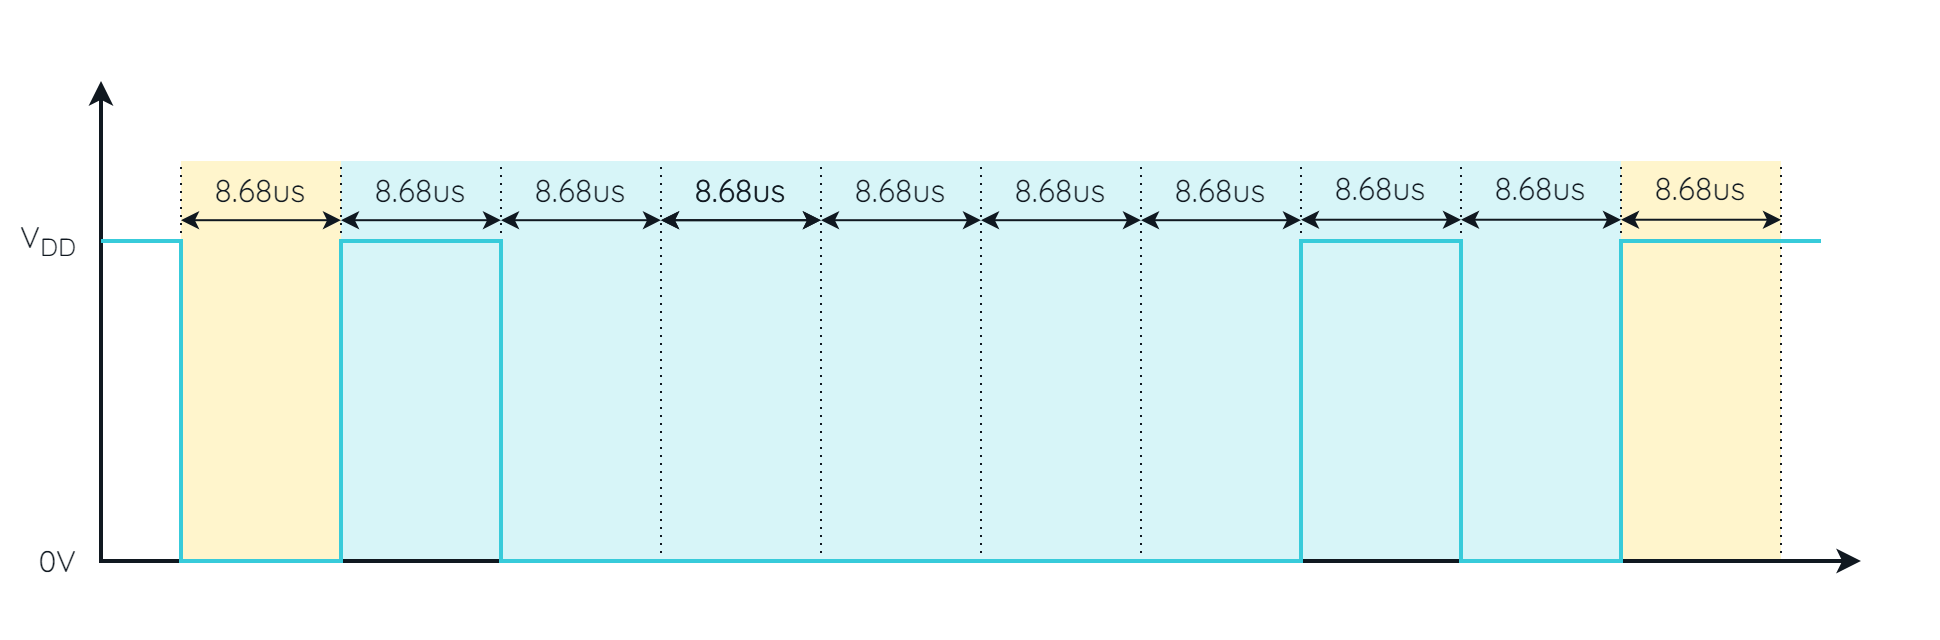

The diagram above was exported from draw.io. Its source (the exported page's mxGraphModel, read from the mxfile embedded in the PNG):
<mxGraphModel dx="1195" dy="804" grid="1" gridSize="10" guides="1" tooltips="1" connect="1" arrows="1" fold="1" page="1" pageScale="1" pageWidth="850" pageHeight="1100" math="0" shadow="0">
  <root>
    <mxCell id="0" />
    <mxCell id="1" parent="0" />
    <mxCell id="3ZsfJn87HCdDmCUiILHF-72" value="" style="rounded=0;whiteSpace=wrap;html=1;strokeColor=none;strokeWidth=2;fontFamily=Arial;fontSize=20;fontColor=#FFFFFF;fillColor=#FFCD00;opacity=20;" parent="1" vertex="1">
      <mxGeometry x="120" y="280" width="80" height="200" as="geometry" />
    </mxCell>
    <mxCell id="3ZsfJn87HCdDmCUiILHF-19" value="" style="rounded=0;whiteSpace=wrap;html=1;strokeColor=none;strokeWidth=2;fontFamily=Arial;fontSize=20;fontColor=#FFFFFF;fillColor=none;" parent="1" vertex="1">
      <mxGeometry x="40" y="200" width="960" height="320" as="geometry" />
    </mxCell>
    <mxCell id="3ZsfJn87HCdDmCUiILHF-61" value="" style="endArrow=none;dashed=1;html=1;dashPattern=1 3;strokeWidth=1;rounded=0;strokeColor=#101820;fontFamily=Arial;fontSize=20;fontColor=#101820;fillColor=none;" parent="1" edge="1">
      <mxGeometry width="50" height="50" relative="1" as="geometry">
        <mxPoint x="120" y="480" as="sourcePoint" />
        <mxPoint x="120" y="280" as="targetPoint" />
      </mxGeometry>
    </mxCell>
    <mxCell id="3ZsfJn87HCdDmCUiILHF-73" value="" style="rounded=0;whiteSpace=wrap;html=1;strokeColor=none;strokeWidth=2;fontFamily=Arial;fontSize=20;fontColor=#FFFFFF;fillColor=#FFCD00;opacity=20;" parent="1" vertex="1">
      <mxGeometry x="840" y="280" width="80" height="200" as="geometry" />
    </mxCell>
    <mxCell id="3ZsfJn87HCdDmCUiILHF-74" value="" style="rounded=0;whiteSpace=wrap;html=1;strokeColor=none;strokeWidth=2;fontFamily=Arial;fontSize=20;fontColor=#FFFFFF;fillColor=#38CBDA;opacity=20;" parent="1" vertex="1">
      <mxGeometry x="200" y="280" width="640" height="200" as="geometry" />
    </mxCell>
    <mxCell id="3ZsfJn87HCdDmCUiILHF-58" value="" style="endArrow=classic;html=1;rounded=0;strokeColor=#101820;strokeWidth=2;fontFamily=Arial;fontSize=20;fontColor=#101820;fillColor=none;startArrow=classic;startFill=1;" parent="1" edge="1">
      <mxGeometry width="50" height="50" relative="1" as="geometry">
        <mxPoint x="960" y="480" as="sourcePoint" />
        <mxPoint x="80" y="240" as="targetPoint" />
        <Array as="points">
          <mxPoint x="80" y="480" />
        </Array>
      </mxGeometry>
    </mxCell>
    <mxCell id="3ZsfJn87HCdDmCUiILHF-60" value="" style="endArrow=none;dashed=1;html=1;dashPattern=1 3;strokeWidth=1;rounded=0;strokeColor=#101820;fontFamily=Arial;fontSize=20;fontColor=#101820;fillColor=none;" parent="1" edge="1">
      <mxGeometry width="50" height="50" relative="1" as="geometry">
        <mxPoint x="200" y="480" as="sourcePoint" />
        <mxPoint x="200" y="280" as="targetPoint" />
      </mxGeometry>
    </mxCell>
    <mxCell id="3ZsfJn87HCdDmCUiILHF-62" value="" style="endArrow=none;dashed=1;html=1;dashPattern=1 3;strokeWidth=1;rounded=0;strokeColor=#101820;fontFamily=Arial;fontSize=20;fontColor=#101820;fillColor=none;" parent="1" edge="1">
      <mxGeometry width="50" height="50" relative="1" as="geometry">
        <mxPoint x="360" y="480" as="sourcePoint" />
        <mxPoint x="360" y="280" as="targetPoint" />
      </mxGeometry>
    </mxCell>
    <mxCell id="3ZsfJn87HCdDmCUiILHF-63" value="" style="endArrow=none;dashed=1;html=1;dashPattern=1 3;strokeWidth=1;rounded=0;strokeColor=#101820;fontFamily=Arial;fontSize=20;fontColor=#101820;fillColor=none;" parent="1" edge="1">
      <mxGeometry width="50" height="50" relative="1" as="geometry">
        <mxPoint x="280" y="480" as="sourcePoint" />
        <mxPoint x="280" y="280" as="targetPoint" />
      </mxGeometry>
    </mxCell>
    <mxCell id="3ZsfJn87HCdDmCUiILHF-64" value="" style="endArrow=none;dashed=1;html=1;dashPattern=1 3;strokeWidth=1;rounded=0;strokeColor=#101820;fontFamily=Arial;fontSize=20;fontColor=#101820;fillColor=none;" parent="1" edge="1">
      <mxGeometry width="50" height="50" relative="1" as="geometry">
        <mxPoint x="440" y="480" as="sourcePoint" />
        <mxPoint x="440" y="280" as="targetPoint" />
      </mxGeometry>
    </mxCell>
    <mxCell id="3ZsfJn87HCdDmCUiILHF-66" value="" style="endArrow=none;dashed=1;html=1;dashPattern=1 3;strokeWidth=1;rounded=0;strokeColor=#101820;fontFamily=Arial;fontSize=20;fontColor=#101820;fillColor=none;" parent="1" edge="1">
      <mxGeometry width="50" height="50" relative="1" as="geometry">
        <mxPoint x="600" y="480" as="sourcePoint" />
        <mxPoint x="600" y="280" as="targetPoint" />
      </mxGeometry>
    </mxCell>
    <mxCell id="3ZsfJn87HCdDmCUiILHF-67" value="" style="endArrow=none;dashed=1;html=1;dashPattern=1 3;strokeWidth=1;rounded=0;strokeColor=#101820;fontFamily=Arial;fontSize=20;fontColor=#101820;fillColor=none;" parent="1" edge="1">
      <mxGeometry width="50" height="50" relative="1" as="geometry">
        <mxPoint x="520" y="480" as="sourcePoint" />
        <mxPoint x="520" y="280" as="targetPoint" />
      </mxGeometry>
    </mxCell>
    <mxCell id="3ZsfJn87HCdDmCUiILHF-68" value="" style="endArrow=none;dashed=1;html=1;dashPattern=1 3;strokeWidth=1;rounded=0;strokeColor=#101820;fontFamily=Arial;fontSize=20;fontColor=#101820;fillColor=none;" parent="1" edge="1">
      <mxGeometry width="50" height="50" relative="1" as="geometry">
        <mxPoint x="760" y="480" as="sourcePoint" />
        <mxPoint x="760" y="280" as="targetPoint" />
      </mxGeometry>
    </mxCell>
    <mxCell id="3ZsfJn87HCdDmCUiILHF-69" value="" style="endArrow=none;dashed=1;html=1;dashPattern=1 3;strokeWidth=1;rounded=0;strokeColor=#101820;fontFamily=Arial;fontSize=20;fontColor=#101820;fillColor=none;" parent="1" edge="1">
      <mxGeometry width="50" height="50" relative="1" as="geometry">
        <mxPoint x="680" y="480" as="sourcePoint" />
        <mxPoint x="680" y="280" as="targetPoint" />
      </mxGeometry>
    </mxCell>
    <mxCell id="3ZsfJn87HCdDmCUiILHF-70" value="" style="endArrow=none;dashed=1;html=1;dashPattern=1 3;strokeWidth=1;rounded=0;strokeColor=#101820;fontFamily=Arial;fontSize=20;fontColor=#101820;fillColor=none;" parent="1" edge="1">
      <mxGeometry width="50" height="50" relative="1" as="geometry">
        <mxPoint x="920" y="480" as="sourcePoint" />
        <mxPoint x="920" y="280" as="targetPoint" />
      </mxGeometry>
    </mxCell>
    <mxCell id="3ZsfJn87HCdDmCUiILHF-71" value="" style="endArrow=none;dashed=1;html=1;dashPattern=1 3;strokeWidth=1;rounded=0;strokeColor=#101820;fontFamily=Arial;fontSize=20;fontColor=#101820;fillColor=none;" parent="1" edge="1">
      <mxGeometry width="50" height="50" relative="1" as="geometry">
        <mxPoint x="840" y="480" as="sourcePoint" />
        <mxPoint x="840" y="280" as="targetPoint" />
      </mxGeometry>
    </mxCell>
    <mxCell id="3ZsfJn87HCdDmCUiILHF-23" value="" style="endArrow=none;html=1;rounded=0;strokeColor=#38CBDA;strokeWidth=2;fontFamily=Arial;fontSize=20;fontColor=#101820;fillColor=#38CBDA;" parent="1" edge="1">
      <mxGeometry width="50" height="50" relative="1" as="geometry">
        <mxPoint x="80" y="320" as="sourcePoint" />
        <mxPoint x="940" y="320" as="targetPoint" />
        <Array as="points">
          <mxPoint x="120" y="320" />
          <mxPoint x="120" y="480" />
          <mxPoint x="200" y="480" />
          <mxPoint x="200" y="320" />
          <mxPoint x="280" y="320" />
          <mxPoint x="280" y="480" />
          <mxPoint x="680" y="480" />
          <mxPoint x="680" y="320" />
          <mxPoint x="760" y="320" />
          <mxPoint x="760" y="480" />
          <mxPoint x="840" y="480" />
          <mxPoint x="840" y="320" />
        </Array>
      </mxGeometry>
    </mxCell>
    <mxCell id="3ZsfJn87HCdDmCUiILHF-75" value="V&lt;sub&gt;DD&lt;/sub&gt;" style="rounded=0;whiteSpace=wrap;html=1;strokeColor=none;strokeWidth=2;fontFamily=Quicksand;fontSize=15;fontColor=#101820;fillColor=none;fontSource=https%3A%2F%2Ffonts.googleapis.com%2Fcss%3Ffamily%3DQuicksand;align=right;" parent="1" vertex="1">
      <mxGeometry x="30" y="310" width="40" height="20" as="geometry" />
    </mxCell>
    <mxCell id="3ZsfJn87HCdDmCUiILHF-76" value="0V" style="rounded=0;whiteSpace=wrap;html=1;strokeColor=none;strokeWidth=2;fontFamily=Quicksand;fontSize=15;fontColor=#101820;fillColor=none;fontSource=https%3A%2F%2Ffonts.googleapis.com%2Fcss%3Ffamily%3DQuicksand;align=right;" parent="1" vertex="1">
      <mxGeometry x="30" y="470" width="40" height="20" as="geometry" />
    </mxCell>
    <mxCell id="OvaMhujwZncSDVa2_eZZ-1" value="" style="endArrow=classic;startArrow=classic;html=1;rounded=0;strokeColor=#101820;strokeWidth=1;fontFamily=Arial;fontSize=20;fontColor=#101820;fillColor=none;" edge="1" parent="1">
      <mxGeometry width="50" height="50" relative="1" as="geometry">
        <mxPoint x="120" y="309.6" as="sourcePoint" />
        <mxPoint x="200" y="309.6" as="targetPoint" />
      </mxGeometry>
    </mxCell>
    <mxCell id="OvaMhujwZncSDVa2_eZZ-2" value="8.68us" style="rounded=0;whiteSpace=wrap;html=1;strokeColor=none;strokeWidth=2;fontFamily=Quicksand;fontSize=16;fontColor=#101820;fillColor=none;fontSource=https%3A%2F%2Ffonts.googleapis.com%2Fcss%3Ffamily%3DQuicksand;" vertex="1" parent="1">
      <mxGeometry x="120" y="279.6" width="80" height="30" as="geometry" />
    </mxCell>
    <mxCell id="OvaMhujwZncSDVa2_eZZ-5" value="" style="endArrow=classic;startArrow=classic;html=1;rounded=0;strokeColor=#101820;strokeWidth=1;fontFamily=Arial;fontSize=20;fontColor=#101820;fillColor=none;" edge="1" parent="1">
      <mxGeometry width="50" height="50" relative="1" as="geometry">
        <mxPoint x="200" y="309.6" as="sourcePoint" />
        <mxPoint x="280" y="309.6" as="targetPoint" />
      </mxGeometry>
    </mxCell>
    <mxCell id="OvaMhujwZncSDVa2_eZZ-6" value="8.68us" style="rounded=0;whiteSpace=wrap;html=1;strokeColor=none;strokeWidth=2;fontFamily=Quicksand;fontSize=16;fontColor=#101820;fillColor=none;fontSource=https%3A%2F%2Ffonts.googleapis.com%2Fcss%3Ffamily%3DQuicksand;" vertex="1" parent="1">
      <mxGeometry x="200" y="279.6" width="80" height="30" as="geometry" />
    </mxCell>
    <mxCell id="OvaMhujwZncSDVa2_eZZ-11" value="" style="endArrow=classic;startArrow=classic;html=1;rounded=0;strokeColor=#101820;strokeWidth=1;fontFamily=Arial;fontSize=20;fontColor=#101820;fillColor=none;" edge="1" parent="1">
      <mxGeometry width="50" height="50" relative="1" as="geometry">
        <mxPoint x="280" y="309.6" as="sourcePoint" />
        <mxPoint x="360" y="309.6" as="targetPoint" />
      </mxGeometry>
    </mxCell>
    <mxCell id="OvaMhujwZncSDVa2_eZZ-12" value="8.68us" style="rounded=0;whiteSpace=wrap;html=1;strokeColor=none;strokeWidth=2;fontFamily=Quicksand;fontSize=16;fontColor=#101820;fillColor=none;fontSource=https%3A%2F%2Ffonts.googleapis.com%2Fcss%3Ffamily%3DQuicksand;" vertex="1" parent="1">
      <mxGeometry x="280" y="279.6" width="80" height="30" as="geometry" />
    </mxCell>
    <mxCell id="OvaMhujwZncSDVa2_eZZ-13" value="" style="endArrow=classic;startArrow=classic;html=1;rounded=0;strokeColor=#101820;strokeWidth=1;fontFamily=Arial;fontSize=20;fontColor=#101820;fillColor=none;" edge="1" parent="1">
      <mxGeometry width="50" height="50" relative="1" as="geometry">
        <mxPoint x="360" y="309.6" as="sourcePoint" />
        <mxPoint x="440" y="309.6" as="targetPoint" />
      </mxGeometry>
    </mxCell>
    <mxCell id="OvaMhujwZncSDVa2_eZZ-14" value="8.68us" style="rounded=0;whiteSpace=wrap;html=1;strokeColor=none;strokeWidth=2;fontFamily=Quicksand;fontSize=16;fontColor=#101820;fillColor=none;fontSource=https%3A%2F%2Ffonts.googleapis.com%2Fcss%3Ffamily%3DQuicksand;" vertex="1" parent="1">
      <mxGeometry x="360" y="279.6" width="80" height="30" as="geometry" />
    </mxCell>
    <mxCell id="OvaMhujwZncSDVa2_eZZ-15" value="" style="endArrow=classic;startArrow=classic;html=1;rounded=0;strokeColor=#101820;strokeWidth=1;fontFamily=Arial;fontSize=20;fontColor=#101820;fillColor=none;" edge="1" parent="1">
      <mxGeometry width="50" height="50" relative="1" as="geometry">
        <mxPoint x="360" y="309.6" as="sourcePoint" />
        <mxPoint x="440" y="309.6" as="targetPoint" />
      </mxGeometry>
    </mxCell>
    <mxCell id="OvaMhujwZncSDVa2_eZZ-16" value="8.68us" style="rounded=0;whiteSpace=wrap;html=1;strokeColor=none;strokeWidth=2;fontFamily=Quicksand;fontSize=16;fontColor=#101820;fillColor=none;fontSource=https%3A%2F%2Ffonts.googleapis.com%2Fcss%3Ffamily%3DQuicksand;" vertex="1" parent="1">
      <mxGeometry x="360" y="279.6" width="80" height="30" as="geometry" />
    </mxCell>
    <mxCell id="OvaMhujwZncSDVa2_eZZ-17" value="" style="endArrow=classic;startArrow=classic;html=1;rounded=0;strokeColor=#101820;strokeWidth=1;fontFamily=Arial;fontSize=20;fontColor=#101820;fillColor=none;" edge="1" parent="1">
      <mxGeometry width="50" height="50" relative="1" as="geometry">
        <mxPoint x="440" y="309.6" as="sourcePoint" />
        <mxPoint x="520" y="309.6" as="targetPoint" />
      </mxGeometry>
    </mxCell>
    <mxCell id="OvaMhujwZncSDVa2_eZZ-18" value="8.68us" style="rounded=0;whiteSpace=wrap;html=1;strokeColor=none;strokeWidth=2;fontFamily=Quicksand;fontSize=16;fontColor=#101820;fillColor=none;fontSource=https%3A%2F%2Ffonts.googleapis.com%2Fcss%3Ffamily%3DQuicksand;" vertex="1" parent="1">
      <mxGeometry x="440" y="279.6" width="80" height="30" as="geometry" />
    </mxCell>
    <mxCell id="OvaMhujwZncSDVa2_eZZ-19" value="" style="endArrow=classic;startArrow=classic;html=1;rounded=0;strokeColor=#101820;strokeWidth=1;fontFamily=Arial;fontSize=20;fontColor=#101820;fillColor=none;" edge="1" parent="1">
      <mxGeometry width="50" height="50" relative="1" as="geometry">
        <mxPoint x="520" y="309.6" as="sourcePoint" />
        <mxPoint x="600" y="309.6" as="targetPoint" />
      </mxGeometry>
    </mxCell>
    <mxCell id="OvaMhujwZncSDVa2_eZZ-20" value="8.68us" style="rounded=0;whiteSpace=wrap;html=1;strokeColor=none;strokeWidth=2;fontFamily=Quicksand;fontSize=16;fontColor=#101820;fillColor=none;fontSource=https%3A%2F%2Ffonts.googleapis.com%2Fcss%3Ffamily%3DQuicksand;" vertex="1" parent="1">
      <mxGeometry x="520" y="279.6" width="80" height="30" as="geometry" />
    </mxCell>
    <mxCell id="OvaMhujwZncSDVa2_eZZ-21" value="" style="endArrow=classic;startArrow=classic;html=1;rounded=0;strokeColor=#101820;strokeWidth=1;fontFamily=Arial;fontSize=20;fontColor=#101820;fillColor=none;" edge="1" parent="1">
      <mxGeometry width="50" height="50" relative="1" as="geometry">
        <mxPoint x="600" y="309.6" as="sourcePoint" />
        <mxPoint x="680" y="309.6" as="targetPoint" />
      </mxGeometry>
    </mxCell>
    <mxCell id="OvaMhujwZncSDVa2_eZZ-22" value="8.68us" style="rounded=0;whiteSpace=wrap;html=1;strokeColor=none;strokeWidth=2;fontFamily=Quicksand;fontSize=16;fontColor=#101820;fillColor=none;fontSource=https%3A%2F%2Ffonts.googleapis.com%2Fcss%3Ffamily%3DQuicksand;" vertex="1" parent="1">
      <mxGeometry x="600" y="279.6" width="80" height="30" as="geometry" />
    </mxCell>
    <mxCell id="OvaMhujwZncSDVa2_eZZ-23" value="" style="endArrow=classic;startArrow=classic;html=1;rounded=0;strokeColor=#101820;strokeWidth=1;fontFamily=Arial;fontSize=20;fontColor=#101820;fillColor=none;" edge="1" parent="1">
      <mxGeometry width="50" height="50" relative="1" as="geometry">
        <mxPoint x="680" y="309.37" as="sourcePoint" />
        <mxPoint x="760" y="309.37" as="targetPoint" />
      </mxGeometry>
    </mxCell>
    <mxCell id="OvaMhujwZncSDVa2_eZZ-24" value="8.68us" style="rounded=0;whiteSpace=wrap;html=1;strokeColor=none;strokeWidth=2;fontFamily=Quicksand;fontSize=16;fontColor=#101820;fillColor=none;fontSource=https%3A%2F%2Ffonts.googleapis.com%2Fcss%3Ffamily%3DQuicksand;" vertex="1" parent="1">
      <mxGeometry x="680" y="279.37" width="80" height="30" as="geometry" />
    </mxCell>
    <mxCell id="OvaMhujwZncSDVa2_eZZ-25" value="" style="endArrow=classic;startArrow=classic;html=1;rounded=0;strokeColor=#101820;strokeWidth=1;fontFamily=Arial;fontSize=20;fontColor=#101820;fillColor=none;" edge="1" parent="1">
      <mxGeometry width="50" height="50" relative="1" as="geometry">
        <mxPoint x="760" y="309.37" as="sourcePoint" />
        <mxPoint x="840" y="309.37" as="targetPoint" />
      </mxGeometry>
    </mxCell>
    <mxCell id="OvaMhujwZncSDVa2_eZZ-26" value="8.68us" style="rounded=0;whiteSpace=wrap;html=1;strokeColor=none;strokeWidth=2;fontFamily=Quicksand;fontSize=16;fontColor=#101820;fillColor=none;fontSource=https%3A%2F%2Ffonts.googleapis.com%2Fcss%3Ffamily%3DQuicksand;" vertex="1" parent="1">
      <mxGeometry x="760" y="279.37" width="80" height="30" as="geometry" />
    </mxCell>
    <mxCell id="OvaMhujwZncSDVa2_eZZ-27" value="" style="endArrow=classic;startArrow=classic;html=1;rounded=0;strokeColor=#101820;strokeWidth=1;fontFamily=Arial;fontSize=20;fontColor=#101820;fillColor=none;" edge="1" parent="1">
      <mxGeometry width="50" height="50" relative="1" as="geometry">
        <mxPoint x="840" y="309.37" as="sourcePoint" />
        <mxPoint x="920" y="309.37" as="targetPoint" />
      </mxGeometry>
    </mxCell>
    <mxCell id="OvaMhujwZncSDVa2_eZZ-28" value="8.68us" style="rounded=0;whiteSpace=wrap;html=1;strokeColor=none;strokeWidth=2;fontFamily=Quicksand;fontSize=16;fontColor=#101820;fillColor=none;fontSource=https%3A%2F%2Ffonts.googleapis.com%2Fcss%3Ffamily%3DQuicksand;" vertex="1" parent="1">
      <mxGeometry x="840" y="279.37" width="80" height="30" as="geometry" />
    </mxCell>
  </root>
</mxGraphModel>